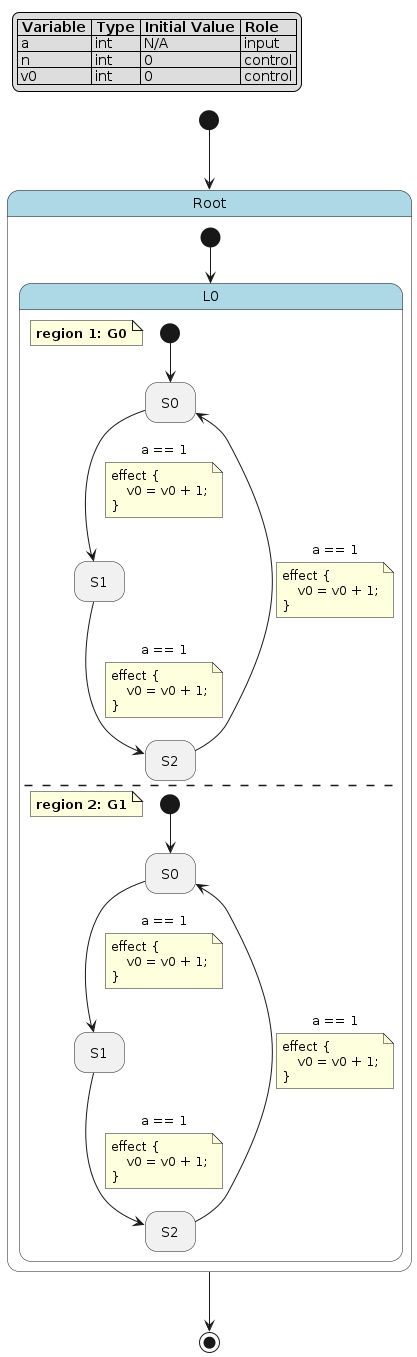

The diagram above was rendered by PlantUML. Its source (embedded in the PNG):
@startuml
hide empty description

skinparam state {
  BackgroundColor<<pseudo>> LightGray
  BackgroundColor<<composite>> LightBlue
  BorderColor<<pseudo>> Gray
  FontStyle<<pseudo>> italic
}

legend top left
|= Variable |= Type |= Initial Value |= Role |
| a | int | N/A | input |
| n | int | 0 | control |
| v0 | int | 0 | control |
endlegend

state "Root" as root <<composite>> {
    state "L0" as root__l0 <<composite>> {
        note as root__l0__g0
            **region 1: G0**
        end note
        state "S0" as root__l0__g0__s0
        state "S1" as root__l0__g0__s1
        state "S2" as root__l0__g0__s2
        [*] --> root__l0__g0__s0
        root__l0__g0__s0 --> root__l0__g0__s1 : a == 1
        note on link
        effect {
            v0 = v0 + 1;
        }
        end note
        root__l0__g0__s1 --> root__l0__g0__s2 : a == 1
        note on link
        effect {
            v0 = v0 + 1;
        }
        end note
        root__l0__g0__s2 --> root__l0__g0__s0 : a == 1
        note on link
        effect {
            v0 = v0 + 1;
        }
        end note
        --
        note as root__l0__g1
            **region 2: G1**
        end note
        state "S0" as root__l0__g1__s0
        state "S1" as root__l0__g1__s1
        state "S2" as root__l0__g1__s2
        [*] --> root__l0__g1__s0
        root__l0__g1__s0 --> root__l0__g1__s1 : a == 1
        note on link
        effect {
            v0 = v0 + 1;
        }
        end note
        root__l0__g1__s1 --> root__l0__g1__s2 : a == 1
        note on link
        effect {
            v0 = v0 + 1;
        }
        end note
        root__l0__g1__s2 --> root__l0__g1__s0 : a == 1
        note on link
        effect {
            v0 = v0 + 1;
        }
        end note
    }
    [*] --> root__l0
}
[*] --> root
root --> [*]
@enduml